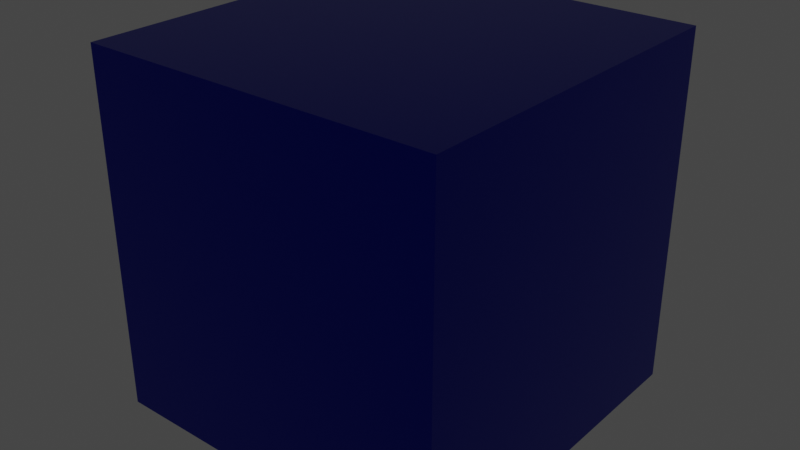 # Source: Blue_Anodized_Metal.blend  (saved by Blender 2.91.10; exported with 4.5.12 LTS)
import bpy
from mathutils import Matrix  # noqa: F401  (used for matrix-valued properties, if any)

bpy.ops.wm.read_factory_settings(use_empty=True)
scene = bpy.context.scene
scene.name = 'Scene'

# ---- collections
col_collection = bpy.data.collections.new('Collection'); scene.collection.children.link(col_collection)

# ---- materials (node trees are filled in below, after node groups)
mat_blue_anodized_metal = bpy.data.materials.new('Blue Anodized Metal')
mat_blue_anodized_metal.alpha_threshold = 0.0
mat_blue_anodized_metal.use_transparent_shadow = False
mat_blue_anodized_metal.diffuse_color = (0.01096, 0.01096, 0.09084, 1.0)
mat_blue_anodized_metal.roughness = 0.5
mat_blue_anodized_metal.line_color = (0.0, 0.0, 0.0, 1.0)

# ---- material node trees
mat_blue_anodized_metal.use_nodes = True; mat_blue_anodized_metal.node_tree.nodes.clear()
_N = mat_blue_anodized_metal.node_tree.nodes; _L = mat_blue_anodized_metal.node_tree.links
n0 = _N.new('ShaderNodeOutputMaterial'); n0.name = 'Material Output'; n0.location = (325, 69)
n0.width = 147
n1 = _N.new('ShaderNodeBsdfPrincipled'); n1.name = 'Principled BSDF'; n1.location = (-21, 83)
n1.distribution = 'GGX'
n1.subsurface_method = 'BURLEY'
n1.inputs[0].default_value = (0.008095, 0.01357, 0.4095, 1.0)
n1.inputs[1].default_value = 1.0
n1.inputs[2].default_value = 0.3
n1.inputs[3].default_value = 1.45
n1.inputs[13].default_value = 1.0
n1.inputs[27].default_value = (0.0, 0.0, 0.0, 1.0)
n1.inputs[28].default_value = 1.0
_L.new(n1.outputs[0], n0.inputs[0])
n0.is_active_output = True

# ---- world
world_world = bpy.data.worlds.new('World'); scene.world = world_world
world_world.use_nodes = True; world_world.node_tree.nodes.clear()
_N = world_world.node_tree.nodes; _L = world_world.node_tree.links
n0 = _N.new('ShaderNodeOutputWorld'); n0.name = 'World Output'; n0.location = (300, 300)
n1 = _N.new('ShaderNodeBackground'); n1.name = 'Background'; n1.location = (10, 300)
n1.inputs[0].default_value = (0.05088, 0.05088, 0.05088, 1.0)
_L.new(n1.outputs[0], n0.inputs[0])
n0.is_active_output = True
world_world.color = (0.05088, 0.05088, 0.05088)
world_world.use_sun_shadow = False
world_world.sun_shadow_jitter_overblur = 0.0

# ---- meshes
me_cube = bpy.data.meshes.new('Cube')
me_cube.from_pydata([(-0.3048, -0.3048, -0.3048), (-0.3048, -0.3048, 0.3048), (-0.3048, 0.3048, -0.3048), (-0.3048, 0.3048, 0.3048), (0.3048, -0.3048, -0.3048), (0.3048, -0.3048, 0.3048), (0.3048, 0.3048, -0.3048), (0.3048, 0.3048, 0.3048)], [], [(0, 1, 3, 2), (2, 3, 7, 6), (6, 7, 5, 4), (4, 5, 1, 0), (2, 6, 4, 0), (7, 3, 1, 5)])
_uv = me_cube.uv_layers.new(name='UVMap')
_uv.uv.foreach_set('vector', [0.375, 0.0, 0.625, 0.0, 0.625, 0.25, 0.375, 0.25, 0.375, 0.25, 0.625, 0.25, 0.625, 0.5, 0.375, 0.5, 0.375, 0.5, 0.625, 0.5, 0.625, 0.75, 0.375, 0.75, 0.375, 0.75, 0.625, 0.75, 0.625, 1.0, 0.375, 1.0, 0.125, 0.5, 0.375, 0.5, 0.375, 0.75, 0.125, 0.75, 0.625, 0.5, 0.875, 0.5, 0.875, 0.75, 0.625, 0.75])
me_cube.materials.append(mat_blue_anodized_metal)
me_cube.use_remesh_fix_poles = True
me_cube.use_remesh_preserve_attributes = False
me_cube.use_mirror_vertex_groups = False
me_cube.update()

# ---- objects
ob_cube = bpy.data.objects.new('Cube', me_cube)

# ---- transforms, parenting, visibility, modifiers, constraints
ob_cube.location = (0.0, 0.0, 0.0)
ob_cube.lineart.crease_threshold = 0.0

# ---- collection membership
col_collection.objects.link(ob_cube)

# ---- scene / render settings (as saved in the file)
scene.frame_start = 1; scene.frame_end = 250; scene.frame_set(1)
scene.render.engine = 'BLENDER_EEVEE_NEXT'
scene.cycles.use_denoising = False
scene.cycles.samples = 128
scene.cycles.sampling_pattern = 'TABULATED_SOBOL'
scene.cycles.use_adaptive_sampling = False
scene.cycles.use_light_tree = False
scene.eevee.use_gtao = True
scene.eevee.use_raytracing = True
scene.view_settings.view_transform = 'Filmic'
bpy.context.view_layer.update()

# ---- added for rendering (the .blend has no active camera and no usable light): camera, sun
cam_auto = bpy.data.cameras.new('AutoCamera')
cam_auto.lens = 50.0
cam_auto.sensor_width = 36.0
cam_auto.clip_end = 1000.0
ob_auto_camera = bpy.data.objects.new('AutoCamera', cam_auto)
scene.collection.objects.link(ob_auto_camera)
ob_auto_camera.location = (0.976906, -1.17229, 0.781525)
ob_auto_camera.rotation_euler = (1.09748, -7.21219e-08, 0.694738)
scene.camera = ob_auto_camera
light_auto_sun = bpy.data.lights.new('AutoSun', 'SUN')
light_auto_sun.energy = 3.0
light_auto_sun.angle = 0.0523599
ob_auto_sun = bpy.data.objects.new('AutoSun', light_auto_sun)
scene.collection.objects.link(ob_auto_sun)
ob_auto_sun.rotation_euler = (0.872665, 0.174533, 0.523599)
bpy.context.view_layer.update()

